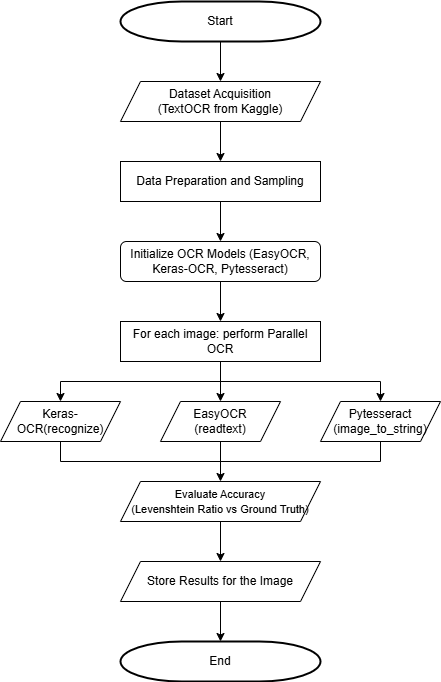

The diagram above was exported from draw.io. Its source (the exported page's mxGraphModel, read from the mxfile embedded in the PNG):
<mxGraphModel dx="1426" dy="701" grid="1" gridSize="10" guides="1" tooltips="1" connect="1" arrows="1" fold="1" page="1" pageScale="1" pageWidth="827" pageHeight="1169" math="0" shadow="0">
  <root>
    <mxCell id="0" />
    <mxCell id="1" parent="0" />
    <mxCell id="3Q_8n71c5ZdBeavTxKRD-2" value="Dataset Acquisition&lt;div&gt;(TextOCR from Kaggle)&lt;/div&gt;" style="shape=parallelogram;perimeter=parallelogramPerimeter;whiteSpace=wrap;html=1;fixedSize=1;" parent="1" vertex="1">
      <mxGeometry x="280" y="160" width="200" height="40" as="geometry" />
    </mxCell>
    <mxCell id="bmsvkGMgYruc4JU4kE1S-1" value="Start" style="strokeWidth=2;html=1;shape=mxgraph.flowchart.terminator;whiteSpace=wrap;" vertex="1" parent="1">
      <mxGeometry x="280" y="80" width="200" height="40" as="geometry" />
    </mxCell>
    <mxCell id="bmsvkGMgYruc4JU4kE1S-2" value="Data Preparation and Sampling" style="rounded=0;whiteSpace=wrap;html=1;" vertex="1" parent="1">
      <mxGeometry x="280" y="240" width="200" height="40" as="geometry" />
    </mxCell>
    <mxCell id="bmsvkGMgYruc4JU4kE1S-3" value="Initialize OCR Models&amp;nbsp;&lt;span style=&quot;background-color: transparent; color: light-dark(rgb(0, 0, 0), rgb(255, 255, 255));&quot;&gt;(EasyOCR, Keras-OCR, Pytesseract)&lt;/span&gt;" style="rounded=1;whiteSpace=wrap;html=1;" vertex="1" parent="1">
      <mxGeometry x="280" y="320" width="200" height="40" as="geometry" />
    </mxCell>
    <mxCell id="bmsvkGMgYruc4JU4kE1S-4" value="For each image: perform Parallel OCR" style="rounded=0;whiteSpace=wrap;html=1;" vertex="1" parent="1">
      <mxGeometry x="280" y="400" width="200" height="40" as="geometry" />
    </mxCell>
    <mxCell id="bmsvkGMgYruc4JU4kE1S-5" value="Keras-OCR(recognize)" style="shape=parallelogram;perimeter=parallelogramPerimeter;whiteSpace=wrap;html=1;fixedSize=1;" vertex="1" parent="1">
      <mxGeometry x="160" y="480" width="120" height="40" as="geometry" />
    </mxCell>
    <mxCell id="bmsvkGMgYruc4JU4kE1S-6" value="EasyOCR&lt;div&gt;(readtext)&lt;/div&gt;" style="shape=parallelogram;perimeter=parallelogramPerimeter;whiteSpace=wrap;html=1;fixedSize=1;" vertex="1" parent="1">
      <mxGeometry x="320" y="480" width="120" height="40" as="geometry" />
    </mxCell>
    <mxCell id="bmsvkGMgYruc4JU4kE1S-7" value="Pytesseract&lt;div&gt;(image_to_string)&lt;/div&gt;" style="shape=parallelogram;perimeter=parallelogramPerimeter;whiteSpace=wrap;html=1;fixedSize=1;" vertex="1" parent="1">
      <mxGeometry x="480" y="480" width="120" height="40" as="geometry" />
    </mxCell>
    <mxCell id="bmsvkGMgYruc4JU4kE1S-8" value="&lt;font style=&quot;font-size: 11px;&quot;&gt;Evaluate Accuracy&lt;/font&gt;&lt;div&gt;&lt;font style=&quot;font-size: 11px;&quot;&gt;(Levenshtein Ratio vs Ground Truth)&lt;/font&gt;&lt;/div&gt;" style="shape=parallelogram;perimeter=parallelogramPerimeter;whiteSpace=wrap;html=1;fixedSize=1;" vertex="1" parent="1">
      <mxGeometry x="280" y="560" width="200" height="40" as="geometry" />
    </mxCell>
    <mxCell id="bmsvkGMgYruc4JU4kE1S-9" value="Store Results for the Image" style="shape=parallelogram;perimeter=parallelogramPerimeter;whiteSpace=wrap;html=1;fixedSize=1;" vertex="1" parent="1">
      <mxGeometry x="280" y="640" width="200" height="40" as="geometry" />
    </mxCell>
    <mxCell id="bmsvkGMgYruc4JU4kE1S-10" value="End" style="strokeWidth=2;html=1;shape=mxgraph.flowchart.terminator;whiteSpace=wrap;" vertex="1" parent="1">
      <mxGeometry x="280" y="720" width="200" height="40" as="geometry" />
    </mxCell>
    <mxCell id="bmsvkGMgYruc4JU4kE1S-16" value="" style="endArrow=classic;html=1;rounded=0;exitX=0.5;exitY=1;exitDx=0;exitDy=0;exitPerimeter=0;entryX=0.5;entryY=0;entryDx=0;entryDy=0;" edge="1" parent="1" source="bmsvkGMgYruc4JU4kE1S-1" target="3Q_8n71c5ZdBeavTxKRD-2">
      <mxGeometry width="50" height="50" relative="1" as="geometry">
        <mxPoint x="390" y="360" as="sourcePoint" />
        <mxPoint x="440" y="310" as="targetPoint" />
      </mxGeometry>
    </mxCell>
    <mxCell id="bmsvkGMgYruc4JU4kE1S-17" value="" style="endArrow=classic;html=1;rounded=0;exitX=0.5;exitY=1;exitDx=0;exitDy=0;exitPerimeter=0;entryX=0.5;entryY=0;entryDx=0;entryDy=0;" edge="1" parent="1">
      <mxGeometry width="50" height="50" relative="1" as="geometry">
        <mxPoint x="380" y="200" as="sourcePoint" />
        <mxPoint x="380" y="240" as="targetPoint" />
      </mxGeometry>
    </mxCell>
    <mxCell id="bmsvkGMgYruc4JU4kE1S-18" value="" style="endArrow=classic;html=1;rounded=0;exitX=0.5;exitY=1;exitDx=0;exitDy=0;exitPerimeter=0;entryX=0.5;entryY=0;entryDx=0;entryDy=0;" edge="1" parent="1">
      <mxGeometry width="50" height="50" relative="1" as="geometry">
        <mxPoint x="380" y="280" as="sourcePoint" />
        <mxPoint x="380" y="320" as="targetPoint" />
      </mxGeometry>
    </mxCell>
    <mxCell id="bmsvkGMgYruc4JU4kE1S-19" value="" style="endArrow=classic;html=1;rounded=0;exitX=0.5;exitY=1;exitDx=0;exitDy=0;exitPerimeter=0;entryX=0.5;entryY=0;entryDx=0;entryDy=0;" edge="1" parent="1">
      <mxGeometry width="50" height="50" relative="1" as="geometry">
        <mxPoint x="380" y="360" as="sourcePoint" />
        <mxPoint x="380" y="400" as="targetPoint" />
      </mxGeometry>
    </mxCell>
    <mxCell id="bmsvkGMgYruc4JU4kE1S-21" value="" style="endArrow=classic;html=1;rounded=0;exitX=0.5;exitY=1;exitDx=0;exitDy=0;exitPerimeter=0;entryX=0.5;entryY=0;entryDx=0;entryDy=0;" edge="1" parent="1">
      <mxGeometry width="50" height="50" relative="1" as="geometry">
        <mxPoint x="380" y="440" as="sourcePoint" />
        <mxPoint x="380" y="480" as="targetPoint" />
      </mxGeometry>
    </mxCell>
    <mxCell id="bmsvkGMgYruc4JU4kE1S-23" value="" style="endArrow=classic;html=1;rounded=0;entryX=0.5;entryY=0;entryDx=0;entryDy=0;" edge="1" parent="1" target="bmsvkGMgYruc4JU4kE1S-5">
      <mxGeometry width="50" height="50" relative="1" as="geometry">
        <mxPoint x="220" y="460" as="sourcePoint" />
        <mxPoint x="210" y="500" as="targetPoint" />
      </mxGeometry>
    </mxCell>
    <mxCell id="bmsvkGMgYruc4JU4kE1S-24" value="" style="endArrow=classic;html=1;rounded=0;" edge="1" parent="1">
      <mxGeometry width="50" height="50" relative="1" as="geometry">
        <mxPoint x="540" y="460" as="sourcePoint" />
        <mxPoint x="540" y="480" as="targetPoint" />
        <Array as="points">
          <mxPoint x="540" y="480" />
        </Array>
      </mxGeometry>
    </mxCell>
    <mxCell id="bmsvkGMgYruc4JU4kE1S-25" value="" style="endArrow=none;html=1;rounded=0;" edge="1" parent="1">
      <mxGeometry width="50" height="50" relative="1" as="geometry">
        <mxPoint x="220" y="460" as="sourcePoint" />
        <mxPoint x="540" y="460" as="targetPoint" />
      </mxGeometry>
    </mxCell>
    <mxCell id="bmsvkGMgYruc4JU4kE1S-26" value="" style="endArrow=none;html=1;rounded=0;exitX=0.5;exitY=1;exitDx=0;exitDy=0;" edge="1" parent="1" source="bmsvkGMgYruc4JU4kE1S-5">
      <mxGeometry width="50" height="50" relative="1" as="geometry">
        <mxPoint x="390" y="510" as="sourcePoint" />
        <mxPoint x="220" y="540" as="targetPoint" />
      </mxGeometry>
    </mxCell>
    <mxCell id="bmsvkGMgYruc4JU4kE1S-28" value="" style="endArrow=none;html=1;rounded=0;exitX=0.5;exitY=1;exitDx=0;exitDy=0;" edge="1" parent="1">
      <mxGeometry width="50" height="50" relative="1" as="geometry">
        <mxPoint x="540" y="520" as="sourcePoint" />
        <mxPoint x="540" y="540" as="targetPoint" />
      </mxGeometry>
    </mxCell>
    <mxCell id="bmsvkGMgYruc4JU4kE1S-29" value="" style="endArrow=none;html=1;rounded=0;" edge="1" parent="1">
      <mxGeometry width="50" height="50" relative="1" as="geometry">
        <mxPoint x="220" y="540" as="sourcePoint" />
        <mxPoint x="540" y="540" as="targetPoint" />
      </mxGeometry>
    </mxCell>
    <mxCell id="bmsvkGMgYruc4JU4kE1S-30" value="" style="endArrow=classic;html=1;rounded=0;exitX=0.5;exitY=1;exitDx=0;exitDy=0;entryX=0.5;entryY=0;entryDx=0;entryDy=0;" edge="1" parent="1" source="bmsvkGMgYruc4JU4kE1S-6" target="bmsvkGMgYruc4JU4kE1S-8">
      <mxGeometry width="50" height="50" relative="1" as="geometry">
        <mxPoint x="390" y="510" as="sourcePoint" />
        <mxPoint x="440" y="460" as="targetPoint" />
      </mxGeometry>
    </mxCell>
    <mxCell id="bmsvkGMgYruc4JU4kE1S-33" value="" style="endArrow=classic;html=1;rounded=0;exitX=0.5;exitY=1;exitDx=0;exitDy=0;entryX=0.5;entryY=0;entryDx=0;entryDy=0;" edge="1" parent="1" source="bmsvkGMgYruc4JU4kE1S-8" target="bmsvkGMgYruc4JU4kE1S-9">
      <mxGeometry width="50" height="50" relative="1" as="geometry">
        <mxPoint x="380" y="590" as="sourcePoint" />
        <mxPoint x="430" y="540" as="targetPoint" />
      </mxGeometry>
    </mxCell>
    <mxCell id="bmsvkGMgYruc4JU4kE1S-39" value="" style="endArrow=classic;html=1;rounded=0;exitX=0.5;exitY=1;exitDx=0;exitDy=0;entryX=0.5;entryY=0;entryDx=0;entryDy=0;" edge="1" parent="1">
      <mxGeometry width="50" height="50" relative="1" as="geometry">
        <mxPoint x="380" y="680" as="sourcePoint" />
        <mxPoint x="380" y="720" as="targetPoint" />
      </mxGeometry>
    </mxCell>
  </root>
</mxGraphModel>